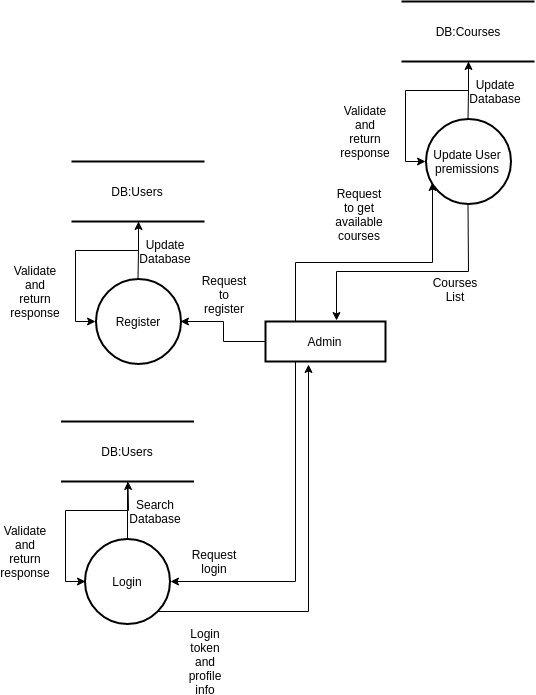

The diagram above was exported from draw.io. Its source (the exported page's mxGraphModel, read from the mxfile embedded in the PNG):
<mxGraphModel dx="994" dy="638" grid="1" gridSize="10" guides="1" tooltips="1" connect="1" arrows="1" fold="1" page="1" pageScale="1" pageWidth="850" pageHeight="1100" background="#ffffff" math="0" shadow="0">
  <root>
    <mxCell id="0" />
    <mxCell id="1" parent="0" />
    <mxCell id="ywj6SmAFnUnURbFNVQkW-30" style="edgeStyle=orthogonalEdgeStyle;rounded=0;orthogonalLoop=1;jettySize=auto;html=1;entryX=1;entryY=0.5;entryDx=0;entryDy=0;" edge="1" parent="1" source="2" target="28">
      <mxGeometry relative="1" as="geometry" />
    </mxCell>
    <mxCell id="ywj6SmAFnUnURbFNVQkW-53" style="edgeStyle=orthogonalEdgeStyle;rounded=0;orthogonalLoop=1;jettySize=auto;html=1;exitX=0.25;exitY=1;exitDx=0;exitDy=0;entryX=1;entryY=0.5;entryDx=0;entryDy=0;" edge="1" parent="1" source="2" target="ywj6SmAFnUnURbFNVQkW-48">
      <mxGeometry relative="1" as="geometry" />
    </mxCell>
    <mxCell id="ywj6SmAFnUnURbFNVQkW-66" style="edgeStyle=orthogonalEdgeStyle;rounded=0;orthogonalLoop=1;jettySize=auto;html=1;exitX=0.25;exitY=0;exitDx=0;exitDy=0;entryX=0.082;entryY=0.747;entryDx=0;entryDy=0;entryPerimeter=0;" edge="1" parent="1" source="2" target="ywj6SmAFnUnURbFNVQkW-59">
      <mxGeometry relative="1" as="geometry" />
    </mxCell>
    <mxCell id="2" value="Admin" style="rounded=0;whiteSpace=wrap;html=1;strokeWidth=2;" parent="1" vertex="1">
      <mxGeometry x="406" y="330" width="120" height="40" as="geometry" />
    </mxCell>
    <mxCell id="ywj6SmAFnUnURbFNVQkW-37" style="edgeStyle=orthogonalEdgeStyle;rounded=0;orthogonalLoop=1;jettySize=auto;html=1;entryX=0;entryY=0.5;entryDx=0;entryDy=0;" edge="1" parent="1" source="9" target="28">
      <mxGeometry relative="1" as="geometry" />
    </mxCell>
    <mxCell id="9" value="DB:Users" style="shape=partialRectangle;whiteSpace=wrap;html=1;left=0;right=0;fillColor=none;strokeWidth=2;" parent="1" vertex="1">
      <mxGeometry x="212" y="170" width="133" height="60" as="geometry" />
    </mxCell>
    <mxCell id="ywj6SmAFnUnURbFNVQkW-31" value="" style="edgeStyle=orthogonalEdgeStyle;rounded=0;orthogonalLoop=1;jettySize=auto;html=1;" edge="1" parent="1" source="28">
      <mxGeometry relative="1" as="geometry">
        <mxPoint x="279" y="230" as="targetPoint" />
      </mxGeometry>
    </mxCell>
    <mxCell id="28" value="Register" style="ellipse;whiteSpace=wrap;html=1;aspect=fixed;strokeWidth=2;" parent="1" vertex="1">
      <mxGeometry x="236" y="287.5" width="85" height="85" as="geometry" />
    </mxCell>
    <mxCell id="ywj6SmAFnUnURbFNVQkW-38" value="Update Database&lt;br&gt;" style="text;html=1;strokeColor=none;fillColor=none;align=center;verticalAlign=middle;whiteSpace=wrap;rounded=0;" vertex="1" parent="1">
      <mxGeometry x="286" y="250" width="40" height="20" as="geometry" />
    </mxCell>
    <mxCell id="ywj6SmAFnUnURbFNVQkW-39" value="Request to register&lt;br&gt;&lt;br&gt;" style="text;html=1;strokeColor=none;fillColor=none;align=center;verticalAlign=middle;whiteSpace=wrap;rounded=0;" vertex="1" parent="1">
      <mxGeometry x="345" y="300" width="40" height="20" as="geometry" />
    </mxCell>
    <mxCell id="ywj6SmAFnUnURbFNVQkW-40" value="Validate and return response&lt;br&gt;" style="text;html=1;strokeColor=none;fillColor=none;align=center;verticalAlign=middle;whiteSpace=wrap;rounded=0;" vertex="1" parent="1">
      <mxGeometry x="156" y="290" width="40" height="20" as="geometry" />
    </mxCell>
    <mxCell id="ywj6SmAFnUnURbFNVQkW-44" style="edgeStyle=orthogonalEdgeStyle;rounded=0;orthogonalLoop=1;jettySize=auto;html=1;entryX=0;entryY=0.5;entryDx=0;entryDy=0;" edge="1" source="ywj6SmAFnUnURbFNVQkW-45" target="ywj6SmAFnUnURbFNVQkW-48" parent="1">
      <mxGeometry relative="1" as="geometry" />
    </mxCell>
    <mxCell id="ywj6SmAFnUnURbFNVQkW-45" value="DB:Users" style="shape=partialRectangle;whiteSpace=wrap;html=1;left=0;right=0;fillColor=none;strokeWidth=2;" vertex="1" parent="1">
      <mxGeometry x="201.5" y="430" width="133" height="60" as="geometry" />
    </mxCell>
    <mxCell id="ywj6SmAFnUnURbFNVQkW-46" value="" style="edgeStyle=orthogonalEdgeStyle;rounded=0;orthogonalLoop=1;jettySize=auto;html=1;" edge="1" source="ywj6SmAFnUnURbFNVQkW-48" parent="1">
      <mxGeometry relative="1" as="geometry">
        <mxPoint x="268.5" y="490" as="targetPoint" />
      </mxGeometry>
    </mxCell>
    <mxCell id="ywj6SmAFnUnURbFNVQkW-54" style="edgeStyle=orthogonalEdgeStyle;rounded=0;orthogonalLoop=1;jettySize=auto;html=1;exitX=1;exitY=1;exitDx=0;exitDy=0;entryX=0.358;entryY=1.075;entryDx=0;entryDy=0;entryPerimeter=0;" edge="1" parent="1" source="ywj6SmAFnUnURbFNVQkW-48" target="2">
      <mxGeometry relative="1" as="geometry" />
    </mxCell>
    <mxCell id="ywj6SmAFnUnURbFNVQkW-48" value="Login" style="ellipse;whiteSpace=wrap;html=1;aspect=fixed;strokeWidth=2;" vertex="1" parent="1">
      <mxGeometry x="225.5" y="547.5" width="85" height="85" as="geometry" />
    </mxCell>
    <mxCell id="ywj6SmAFnUnURbFNVQkW-49" value="Search Database&lt;br&gt;" style="text;html=1;strokeColor=none;fillColor=none;align=center;verticalAlign=middle;whiteSpace=wrap;rounded=0;" vertex="1" parent="1">
      <mxGeometry x="275.5" y="510" width="40" height="20" as="geometry" />
    </mxCell>
    <mxCell id="ywj6SmAFnUnURbFNVQkW-50" value="Request login" style="text;html=1;strokeColor=none;fillColor=none;align=center;verticalAlign=middle;whiteSpace=wrap;rounded=0;" vertex="1" parent="1">
      <mxGeometry x="334.5" y="560" width="40" height="20" as="geometry" />
    </mxCell>
    <mxCell id="ywj6SmAFnUnURbFNVQkW-51" value="Validate and return response&lt;br&gt;" style="text;html=1;strokeColor=none;fillColor=none;align=center;verticalAlign=middle;whiteSpace=wrap;rounded=0;" vertex="1" parent="1">
      <mxGeometry x="145.5" y="550" width="40" height="20" as="geometry" />
    </mxCell>
    <mxCell id="ywj6SmAFnUnURbFNVQkW-52" value="Login token and profile info" style="text;html=1;strokeColor=none;fillColor=none;align=center;verticalAlign=middle;whiteSpace=wrap;rounded=0;" vertex="1" parent="1">
      <mxGeometry x="326" y="660" width="40" height="20" as="geometry" />
    </mxCell>
    <mxCell id="ywj6SmAFnUnURbFNVQkW-56" style="edgeStyle=orthogonalEdgeStyle;rounded=0;orthogonalLoop=1;jettySize=auto;html=1;entryX=0;entryY=0.5;entryDx=0;entryDy=0;" edge="1" source="ywj6SmAFnUnURbFNVQkW-57" target="ywj6SmAFnUnURbFNVQkW-59" parent="1">
      <mxGeometry relative="1" as="geometry" />
    </mxCell>
    <mxCell id="ywj6SmAFnUnURbFNVQkW-57" value="DB:Courses" style="shape=partialRectangle;whiteSpace=wrap;html=1;left=0;right=0;fillColor=none;strokeWidth=2;" vertex="1" parent="1">
      <mxGeometry x="542" y="10" width="133" height="60" as="geometry" />
    </mxCell>
    <mxCell id="ywj6SmAFnUnURbFNVQkW-58" value="" style="edgeStyle=orthogonalEdgeStyle;rounded=0;orthogonalLoop=1;jettySize=auto;html=1;" edge="1" source="ywj6SmAFnUnURbFNVQkW-59" parent="1">
      <mxGeometry relative="1" as="geometry">
        <mxPoint x="609" y="70" as="targetPoint" />
      </mxGeometry>
    </mxCell>
    <mxCell id="ywj6SmAFnUnURbFNVQkW-67" style="edgeStyle=orthogonalEdgeStyle;rounded=0;orthogonalLoop=1;jettySize=auto;html=1;entryX=0.592;entryY=-0.025;entryDx=0;entryDy=0;entryPerimeter=0;" edge="1" parent="1" source="ywj6SmAFnUnURbFNVQkW-59" target="2">
      <mxGeometry relative="1" as="geometry">
        <Array as="points">
          <mxPoint x="609" y="280" />
          <mxPoint x="477" y="280" />
        </Array>
      </mxGeometry>
    </mxCell>
    <mxCell id="ywj6SmAFnUnURbFNVQkW-59" value="Update User premissions" style="ellipse;whiteSpace=wrap;html=1;aspect=fixed;strokeWidth=2;" vertex="1" parent="1">
      <mxGeometry x="566" y="127.5" width="85" height="85" as="geometry" />
    </mxCell>
    <mxCell id="ywj6SmAFnUnURbFNVQkW-60" value="Update Database&lt;br&gt;" style="text;html=1;strokeColor=none;fillColor=none;align=center;verticalAlign=middle;whiteSpace=wrap;rounded=0;" vertex="1" parent="1">
      <mxGeometry x="616" y="90" width="40" height="20" as="geometry" />
    </mxCell>
    <mxCell id="ywj6SmAFnUnURbFNVQkW-61" value="Request to get available courses&lt;br&gt;" style="text;html=1;strokeColor=none;fillColor=none;align=center;verticalAlign=middle;whiteSpace=wrap;rounded=0;" vertex="1" parent="1">
      <mxGeometry x="480" y="212.5" width="40" height="20" as="geometry" />
    </mxCell>
    <mxCell id="ywj6SmAFnUnURbFNVQkW-62" value="Validate and return response&lt;br&gt;" style="text;html=1;strokeColor=none;fillColor=none;align=center;verticalAlign=middle;whiteSpace=wrap;rounded=0;" vertex="1" parent="1">
      <mxGeometry x="486" y="130" width="40" height="20" as="geometry" />
    </mxCell>
    <mxCell id="ywj6SmAFnUnURbFNVQkW-63" value="Courses List" style="text;html=1;strokeColor=none;fillColor=none;align=center;verticalAlign=middle;whiteSpace=wrap;rounded=0;" vertex="1" parent="1">
      <mxGeometry x="576" y="287.5" width="40" height="20" as="geometry" />
    </mxCell>
  </root>
</mxGraphModel>